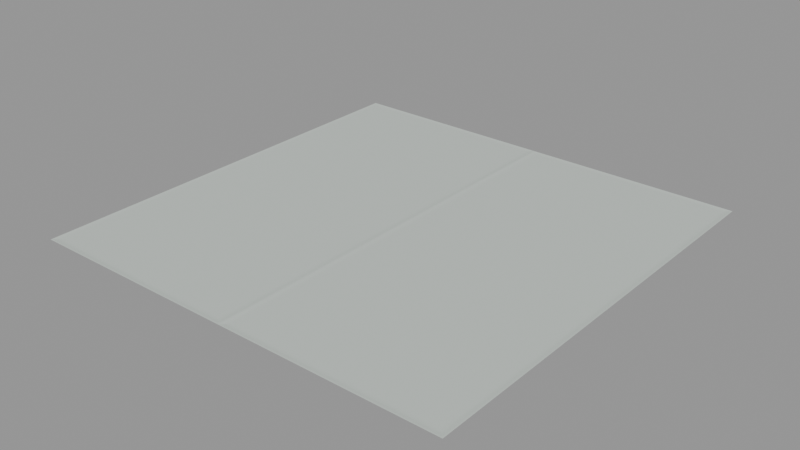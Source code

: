 # Source: roof-membrane-seams.lod0.blend  (saved by Blender 4.3.34; exported with 4.5.12 LTS)
import bpy
from mathutils import Matrix  # noqa: F401  (used for matrix-valued properties, if any)

bpy.ops.wm.read_factory_settings(use_empty=True)
scene = bpy.context.scene
scene.name = 'Scene'

# ---- materials (node trees are filled in below, after node groups)
mat_roof_membrane_seams = bpy.data.materials.new('roof-membrane-seams')

# ---- material node trees
mat_roof_membrane_seams.use_nodes = True; mat_roof_membrane_seams.node_tree.nodes.clear()
_N = mat_roof_membrane_seams.node_tree.nodes; _L = mat_roof_membrane_seams.node_tree.links
n0 = _N.new('ShaderNodeUVMap'); n0.name = 'METRE_UV (1 UV unit = 1 metre)'; n0.location = (-1200, 80)
n0.label = 'METRE_UV (1 UV unit = 1 metre)'
n0.uv_map = 'UVMap'
n1 = _N.new('ShaderNodeSeparateXYZ'); n1.name = 'Metre coordinates'; n1.location = (-1010, 80)
n1.label = 'Metre coordinates'
n2 = _N.new('ShaderNodeMath'); n2.name = 'U angle: 2m repeat'; n2.location = (-840, 220)
n2.label = 'U angle: 2m repeat'
n2.operation = 'MULTIPLY'
n2.inputs[1].default_value = 3.142
n3 = _N.new('ShaderNodeMath'); n3.name = 'V angle: 2m repeat'; n3.location = (-840, -100)
n3.label = 'V angle: 2m repeat'
n3.operation = 'MULTIPLY'
n3.inputs[1].default_value = 3.142
n4 = _N.new('ShaderNodeMath'); n4.name = 'cos U'; n4.location = (-665, 320)
n4.label = 'cos U'
n4.operation = 'COSINE'
n5 = _N.new('ShaderNodeMath'); n5.name = 'sin U'; n5.location = (-665, 140)
n5.label = 'sin U'
n5.operation = 'SINE'
n6 = _N.new('ShaderNodeMath'); n6.name = 'cos V'; n6.location = (-665, -40)
n6.label = 'cos V'
n6.operation = 'COSINE'
n7 = _N.new('ShaderNodeMath'); n7.name = 'sin V'; n7.location = (-665, -220)
n7.label = 'sin V'
n7.operation = 'SINE'
n8 = _N.new('ShaderNodeCombineXYZ'); n8.name = 'Seamless 4D torus XYZ'; n8.location = (-485, 320)
n8.label = 'Seamless 4D torus XYZ'
n9 = _N.new('ShaderNodeTexNoise'); n9.name = 'PERIODIC_GRAIN: edit scale/detail'; n9.location = (-260, 240)
n9.label = 'PERIODIC_GRAIN: edit scale/detail'
n9.noise_dimensions = '4D'
n9.inputs[2].default_value = 65.0
n9.inputs[4].default_value = 0.55
n10 = _N.new('ShaderNodeMath'); n10.name = 'Seam U: 1m roll width'; n10.location = (-650, -450)
n10.label = 'Seam U: 1m roll width'
n10.operation = 'MULTIPLY'
n10.inputs[1].default_value = 6.283
n11 = _N.new('ShaderNodeMath'); n11.name = 'Seam V: 2m end lap'; n11.location = (-650, -650)
n11.label = 'Seam V: 2m end lap'
n11.operation = 'MULTIPLY'
n11.inputs[1].default_value = 3.142
n12 = _N.new('ShaderNodeMath'); n12.name = 'Long seam cosine'; n12.location = (-465, -450)
n12.label = 'Long seam cosine'
n12.operation = 'COSINE'
n13 = _N.new('ShaderNodeMath'); n13.name = 'End seam cosine'; n13.location = (-465, -650)
n13.label = 'End seam cosine'
n13.operation = 'COSINE'
n14 = _N.new('ShaderNodeMath'); n14.name = 'Long seam 0..1'; n14.location = (-280, -450)
n14.label = 'Long seam 0..1'
n14.operation = 'MULTIPLY_ADD'
n15 = _N.new('ShaderNodeMath'); n15.name = 'End seam 0..1'; n15.location = (-280, -650)
n15.label = 'End seam 0..1'
n15.operation = 'MULTIPLY_ADD'
n16 = _N.new('ShaderNodeMath'); n16.name = 'EDIT_LONG_SEAM_WIDTH (~25mm FWHM)'; n16.location = (-90, -450)
n16.label = 'EDIT_LONG_SEAM_WIDTH (~25mm FWHM)'
n16.operation = 'POWER'
n16.inputs[1].default_value = 450.0
n17 = _N.new('ShaderNodeMath'); n17.name = 'EDIT_END_SEAM_WIDTH (~25mm FWHM)'; n17.location = (-90, -650)
n17.label = 'EDIT_END_SEAM_WIDTH (~25mm FWHM)'
n17.operation = 'POWER'
n17.inputs[1].default_value = 1800.0
n18 = _N.new('ShaderNodeMath'); n18.name = 'MEMBRANE_WELDED_LAPS'; n18.location = (90, -440)
n18.label = 'MEMBRANE_WELDED_LAPS'
n18.operation = 'MAXIMUM'
n19 = _N.new('ShaderNodeMath'); n19.name = 'Membrane micro height'; n19.location = (120, 180)
n19.label = 'Membrane micro height'
n19.operation = 'MULTIPLY'
n19.inputs[1].default_value = 0.035
n20 = _N.new('ShaderNodeMath'); n20.name = 'Lap relief 2.8mm'; n20.location = (280, -440)
n20.label = 'Lap relief 2.8mm'
n20.operation = 'MULTIPLY'
n20.inputs[1].default_value = 0.28
n21 = _N.new('ShaderNodeMath'); n21.name = 'MEMBRANE_HEIGHT'; n21.location = (470, 160)
n21.label = 'MEMBRANE_HEIGHT'
n22 = _N.new('ShaderNodeMath'); n22.name = 'Subtle membrane pigment'; n22.location = (100, 340)
n22.label = 'Subtle membrane pigment'
n22.operation = 'MULTIPLY_ADD'
n22.inputs[1].default_value = 0.04
n22.inputs[2].default_value = 0.98
n23 = _N.new('ShaderNodeMath'); n23.name = 'EDIT_ROUGHNESS_BASE'; n23.location = (350, -30)
n23.label = 'EDIT_ROUGHNESS_BASE'
n23.operation = 'MULTIPLY_ADD'
n23.inputs[1].default_value = 0.04
n23.inputs[2].default_value = 0.8
n24 = _N.new('ShaderNodeRGB'); n24.name = 'EDIT_BASE_TINT (linear from existing sRGB palette)'; n24.location = (520, 560)
n24.label = 'EDIT_BASE_TINT (linear from existing sRGB palette)'
n24.outputs[0].default_value = (0.4851, 0.5271, 0.4969, 1.0)
n25 = _N.new('ShaderNodeVectorMath'); n25.name = 'Pigment variation only, no baked lighting'; n25.location = (720, 430)
n25.label = 'Pigment variation only, no baked lighting'
n25.operation = 'SCALE'
n26 = _N.new('ShaderNodeBump'); n26.name = 'EDIT_RELIEF_METRES'; n26.location = (720, 100)
n26.label = 'EDIT_RELIEF_METRES'
n26.inputs[0].default_value = 0.55
n26.inputs[1].default_value = 0.01
n26.inputs[2].default_value = 1.0
n27 = _N.new('ShaderNodeBsdfPrincipled'); n27.name = 'ROOF_PBR'; n27.location = (960, 430)
n27.label = 'ROOF_PBR'
n28 = _N.new('ShaderNodeOutputMaterial'); n28.name = 'Material Output'; n28.location = (1230, 430)
n28.label = 'Material Output'
_L.new(n0.outputs[0], n1.inputs[0])
_L.new(n1.outputs[0], n2.inputs[0])
_L.new(n1.outputs[1], n3.inputs[0])
_L.new(n2.outputs[0], n4.inputs[0])
_L.new(n2.outputs[0], n5.inputs[0])
_L.new(n3.outputs[0], n6.inputs[0])
_L.new(n3.outputs[0], n7.inputs[0])
_L.new(n4.outputs[0], n8.inputs[0])
_L.new(n5.outputs[0], n8.inputs[1])
_L.new(n6.outputs[0], n8.inputs[2])
_L.new(n8.outputs[0], n9.inputs[0])
_L.new(n7.outputs[0], n9.inputs[1])
_L.new(n1.outputs[0], n10.inputs[0])
_L.new(n1.outputs[1], n11.inputs[0])
_L.new(n10.outputs[0], n12.inputs[0])
_L.new(n11.outputs[0], n13.inputs[0])
_L.new(n12.outputs[0], n14.inputs[0])
_L.new(n13.outputs[0], n15.inputs[0])
_L.new(n14.outputs[0], n16.inputs[0])
_L.new(n15.outputs[0], n17.inputs[0])
_L.new(n16.outputs[0], n18.inputs[0])
_L.new(n17.outputs[0], n18.inputs[1])
_L.new(n9.outputs[0], n19.inputs[0])
_L.new(n18.outputs[0], n20.inputs[0])
_L.new(n19.outputs[0], n21.inputs[0])
_L.new(n20.outputs[0], n21.inputs[1])
_L.new(n9.outputs[0], n22.inputs[0])
_L.new(n9.outputs[0], n23.inputs[0])
_L.new(n24.outputs[0], n25.inputs[0])
_L.new(n22.outputs[0], n25.inputs[3])
_L.new(n21.outputs[0], n26.inputs[3])
_L.new(n25.outputs[0], n27.inputs[0])
_L.new(n23.outputs[0], n27.inputs[2])
_L.new(n26.outputs[0], n27.inputs[5])
_L.new(n27.outputs[0], n28.inputs[0])
n28.is_active_output = True

# ---- meshes
me_roof_membrane_seams_2m_mesh = bpy.data.meshes.new('roof-membrane-seams-2m-mesh')
me_roof_membrane_seams_2m_mesh.from_pydata([(-1.0, -1.0, 0.0), (1.0, -1.0, 0.0), (1.0, 1.0, 0.0), (-1.0, 1.0, 0.0)], [], [(0, 1, 2, 3)])
_uv = me_roof_membrane_seams_2m_mesh.uv_layers.new(name='UVMap')
_uv.uv.foreach_set('vector', [0.0, 0.0, 2.0, 0.0, 2.0, 2.0, 0.0, 2.0])
me_roof_membrane_seams_2m_mesh.materials.append(mat_roof_membrane_seams)
me_roof_membrane_seams_2m_mesh.update()
me_roof_membrane_seams_10m_mesh = bpy.data.meshes.new('roof-membrane-seams-10m-mesh')
me_roof_membrane_seams_10m_mesh.from_pydata([(-5.0, -5.0, 0.0), (5.0, -5.0, 0.0), (5.0, 5.0, 0.0), (-5.0, 5.0, 0.0)], [], [(0, 1, 2, 3)])
_uv = me_roof_membrane_seams_10m_mesh.uv_layers.new(name='UVMap')
_uv.uv.foreach_set('vector', [0.0, 0.0, 10.0, 0.0, 10.0, 10.0, 0.0, 10.0])
me_roof_membrane_seams_10m_mesh.materials.append(mat_roof_membrane_seams)
me_roof_membrane_seams_10m_mesh.update()

# ---- objects
ob_roof_membrane_seams_coupon_2m = bpy.data.objects.new('roof-membrane-seams-coupon-2m', me_roof_membrane_seams_2m_mesh)
ob_roof_membrane_seams_coupon_10m = bpy.data.objects.new('roof-membrane-seams-coupon-10m', me_roof_membrane_seams_10m_mesh)

# ---- transforms, parenting, visibility, modifiers, constraints
ob_roof_membrane_seams_coupon_2m.location = (0.0, 0.0, 0.0)
ob_roof_membrane_seams_coupon_10m.location = (0.0, 0.0, 0.0)
ob_roof_membrane_seams_coupon_10m.hide_render = True

# ---- collection membership
scene.collection.objects.link(ob_roof_membrane_seams_coupon_2m)
scene.collection.objects.link(ob_roof_membrane_seams_coupon_10m)

# ---- scene / render settings (as saved in the file)
scene.frame_start = 1; scene.frame_end = 250; scene.frame_set(1)
scene.render.engine = 'CYCLES'
scene.cycles.use_denoising = False
scene.cycles.samples = 8
scene.view_settings.look = 'AgX - Medium High Contrast'
bpy.context.view_layer.update()

# ---- added for rendering (the .blend has no active camera and no usable light): camera, sun + grey world if the file has none
cam_auto = bpy.data.cameras.new('AutoCamera')
cam_auto.lens = 50.0
cam_auto.sensor_width = 36.0
cam_auto.clip_end = 1000.0
ob_auto_camera = bpy.data.objects.new('AutoCamera', cam_auto)
scene.collection.objects.link(ob_auto_camera)
ob_auto_camera.location = (2.61693, -3.14032, 2.09354)
ob_auto_camera.rotation_euler = (1.09748, -7.21219e-08, 0.694738)
scene.camera = ob_auto_camera
light_auto_sun = bpy.data.lights.new('AutoSun', 'SUN')
light_auto_sun.energy = 3.0
light_auto_sun.angle = 0.0523599
ob_auto_sun = bpy.data.objects.new('AutoSun', light_auto_sun)
scene.collection.objects.link(ob_auto_sun)
ob_auto_sun.rotation_euler = (0.872665, 0.174533, 0.523599)
if scene.world is None:
    world_auto = bpy.data.worlds.new('AutoWorld')
    world_auto.color = (0.3, 0.3, 0.3)
    scene.world = world_auto
bpy.context.view_layer.update()
